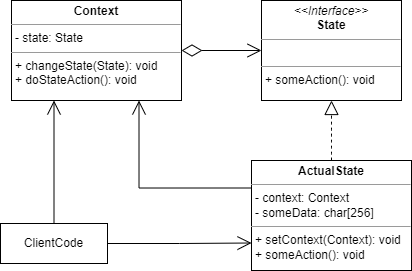

The diagram above was exported from draw.io. Its source (the exported page's mxGraphModel, read from the mxfile embedded in the PNG):
<mxGraphModel dx="819" dy="433" grid="1" gridSize="10" guides="1" tooltips="1" connect="1" arrows="1" fold="1" page="1" pageScale="1" pageWidth="500" pageHeight="500" math="0" shadow="0">
  <root>
    <mxCell id="0" />
    <mxCell id="1" parent="0" />
    <mxCell id="FAucOnzxMD3HvNU5a5_--1" value="&lt;p style=&quot;margin:0px;margin-top:4px;text-align:center;&quot;&gt;&lt;i&gt;&amp;lt;&amp;lt;Interface&amp;gt;&amp;gt;&lt;/i&gt;&lt;br&gt;&lt;b&gt;State&lt;/b&gt;&lt;/p&gt;&lt;hr size=&quot;1&quot;&gt;&lt;p style=&quot;margin:0px;margin-left:4px;&quot;&gt;&lt;br&gt;&lt;/p&gt;&lt;hr size=&quot;1&quot;&gt;&lt;p style=&quot;margin:0px;margin-left:4px;&quot;&gt;+ someAction(): void&lt;/p&gt;" style="verticalAlign=top;align=left;overflow=fill;fontSize=12;fontFamily=Helvetica;html=1;whiteSpace=wrap;" vertex="1" parent="1">
      <mxGeometry x="300" y="80" width="140" height="100" as="geometry" />
    </mxCell>
    <mxCell id="FAucOnzxMD3HvNU5a5_--2" value="&lt;p style=&quot;margin:0px;margin-top:4px;text-align:center;&quot;&gt;&lt;b&gt;Context&lt;/b&gt;&lt;/p&gt;&lt;hr size=&quot;1&quot;&gt;&lt;p style=&quot;margin:0px;margin-left:4px;&quot;&gt;- state: State&lt;/p&gt;&lt;hr size=&quot;1&quot;&gt;&lt;p style=&quot;margin:0px;margin-left:4px;&quot;&gt;+ changeState(State): void&lt;br&gt;&lt;/p&gt;&lt;p style=&quot;margin:0px;margin-left:4px;&quot;&gt;+ doStateAction(): void&lt;/p&gt;&lt;p style=&quot;margin:0px;margin-left:4px;&quot;&gt;&lt;br&gt;&lt;/p&gt;" style="verticalAlign=top;align=left;overflow=fill;fontSize=12;fontFamily=Helvetica;html=1;whiteSpace=wrap;" vertex="1" parent="1">
      <mxGeometry x="50" y="80" width="170" height="100" as="geometry" />
    </mxCell>
    <mxCell id="FAucOnzxMD3HvNU5a5_--3" value="&lt;p style=&quot;margin:0px;margin-top:4px;text-align:center;&quot;&gt;&lt;b&gt;ActualState&lt;/b&gt;&lt;/p&gt;&lt;hr size=&quot;1&quot;&gt;&lt;p style=&quot;margin:0px;margin-left:4px;&quot;&gt;- context: Context&lt;/p&gt;&lt;p style=&quot;margin:0px;margin-left:4px;&quot;&gt;- someData: char[256]&lt;/p&gt;&lt;hr size=&quot;1&quot;&gt;&lt;p style=&quot;margin:0px;margin-left:4px;&quot;&gt;+ setContext(Context): void&lt;br&gt;&lt;/p&gt;&lt;p style=&quot;margin:0px;margin-left:4px;&quot;&gt;+ someAction(): void&lt;/p&gt;&lt;p style=&quot;margin:0px;margin-left:4px;&quot;&gt;&lt;br&gt;&lt;/p&gt;" style="verticalAlign=top;align=left;overflow=fill;fontSize=12;fontFamily=Helvetica;html=1;whiteSpace=wrap;" vertex="1" parent="1">
      <mxGeometry x="290" y="240" width="160" height="110" as="geometry" />
    </mxCell>
    <mxCell id="FAucOnzxMD3HvNU5a5_--5" value="" style="endArrow=open;endFill=1;endSize=12;html=1;rounded=0;edgeStyle=orthogonalEdgeStyle;fontSize=12;curved=1;exitX=1;exitY=0.5;exitDx=0;exitDy=0;entryX=0;entryY=0.5;entryDx=0;entryDy=0;startArrow=diamondThin;startFill=0;startSize=18;" edge="1" parent="1" source="FAucOnzxMD3HvNU5a5_--2" target="FAucOnzxMD3HvNU5a5_--1">
      <mxGeometry width="160" relative="1" as="geometry">
        <mxPoint x="170" y="150.0000000000001" as="sourcePoint" />
        <mxPoint x="330" y="150.0000000000001" as="targetPoint" />
      </mxGeometry>
    </mxCell>
    <mxCell id="FAucOnzxMD3HvNU5a5_--6" value="" style="endArrow=block;dashed=1;endFill=0;endSize=12;html=1;rounded=0;edgeStyle=orthogonalEdgeStyle;exitX=0.5;exitY=0;exitDx=0;exitDy=0;fontSize=12;curved=1;entryX=0.5;entryY=1;entryDx=0;entryDy=0;" edge="1" parent="1" source="FAucOnzxMD3HvNU5a5_--3" target="FAucOnzxMD3HvNU5a5_--1">
      <mxGeometry width="160" relative="1" as="geometry">
        <mxPoint x="325.03" y="200.0000000000001" as="sourcePoint" />
        <mxPoint x="170" y="200.0000000000001" as="targetPoint" />
      </mxGeometry>
    </mxCell>
    <mxCell id="FAucOnzxMD3HvNU5a5_--7" value="" style="endArrow=open;endFill=1;endSize=12;html=1;rounded=0;edgeStyle=orthogonalEdgeStyle;fontSize=12;entryX=0.75;entryY=1;entryDx=0;entryDy=0;exitX=0;exitY=0.25;exitDx=0;exitDy=0;" edge="1" parent="1" source="FAucOnzxMD3HvNU5a5_--3" target="FAucOnzxMD3HvNU5a5_--2">
      <mxGeometry width="160" relative="1" as="geometry">
        <mxPoint x="170" y="200.0000000000001" as="sourcePoint" />
        <mxPoint x="330" y="200.0000000000001" as="targetPoint" />
      </mxGeometry>
    </mxCell>
    <mxCell id="FAucOnzxMD3HvNU5a5_--8" value="ClientCode" style="rounded=0;whiteSpace=wrap;html=1;" vertex="1" parent="1">
      <mxGeometry x="39" y="303" width="107" height="40" as="geometry" />
    </mxCell>
    <mxCell id="FAucOnzxMD3HvNU5a5_--9" value="" style="endArrow=open;endFill=1;endSize=12;html=1;rounded=0;edgeStyle=orthogonalEdgeStyle;fontSize=12;exitX=0.5;exitY=0;exitDx=0;exitDy=0;entryX=0.25;entryY=1;entryDx=0;entryDy=0;" edge="1" parent="1" source="FAucOnzxMD3HvNU5a5_--8" target="FAucOnzxMD3HvNU5a5_--2">
      <mxGeometry width="160" relative="1" as="geometry">
        <mxPoint x="20" y="270.0000000000001" as="sourcePoint" />
        <mxPoint x="180" y="270.0000000000001" as="targetPoint" />
      </mxGeometry>
    </mxCell>
    <mxCell id="FAucOnzxMD3HvNU5a5_--10" value="" style="endArrow=open;endFill=1;endSize=12;html=1;rounded=0;edgeStyle=orthogonalEdgeStyle;fontSize=12;exitX=1;exitY=0.5;exitDx=0;exitDy=0;entryX=0;entryY=0.75;entryDx=0;entryDy=0;" edge="1" parent="1" source="FAucOnzxMD3HvNU5a5_--8" target="FAucOnzxMD3HvNU5a5_--3">
      <mxGeometry width="160" relative="1" as="geometry">
        <mxPoint x="170" y="390.0000000000001" as="sourcePoint" />
        <mxPoint x="330" y="390.0000000000001" as="targetPoint" />
      </mxGeometry>
    </mxCell>
  </root>
</mxGraphModel>